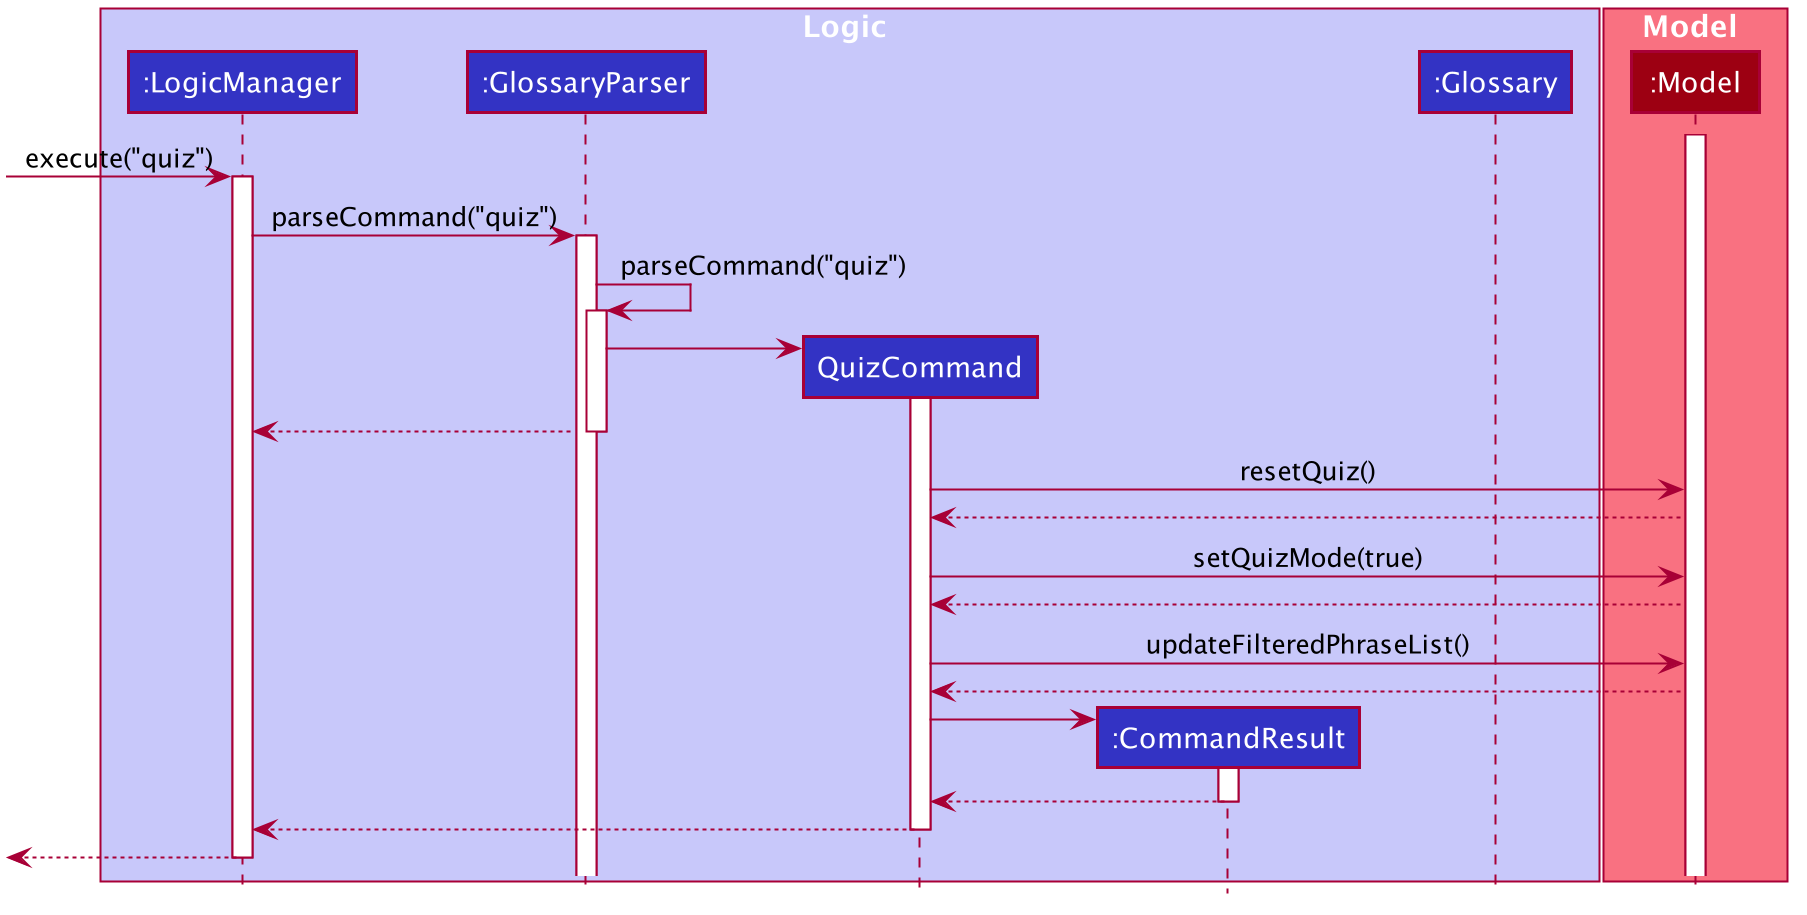

The diagram above was rendered by PlantUML. Its source (embedded in the PNG):
@startuml








skinparam BackgroundColor #FFFFFFF

skinparam Shadowing false

skinparam Class {
    FontColor #FFFFFF
    BorderThickness 1
    BorderColor #FFFFFF
    StereotypeFontColor #FFFFFF
    FontName Arial
}

skinparam Actor {
    BorderColor #000000
    Color #000000
    FontName Arial
}

skinparam Sequence {
    MessageAlign center
    BoxFontSize 15
    BoxPadding 0
    BoxFontColor #FFFFFF
    FontName Arial
}

skinparam Participant {
    FontColor #FFFFFFF
    Padding 20
}

skinparam MinClassWidth 50
skinparam ParticipantPadding 10
skinparam Shadowing false
skinparam DefaultTextAlignment center
skinparam packageStyle Rectangle

hide footbox
hide members
hide circle

box Logic #C8C8FA
participant ":LogicManager" as LogicManager #3333C4
participant ":GlossaryParser" as GlossaryParser #3333C4
participant "QuizCommand" as QuizCommand #3333C4
participant ":CommandResult" as CommandResult #3333C4
participant ":Glossary" as Glossary #3333C4
end box

box Model #F97181
participant ":Model" as Model #9D0012
end box

activate Model

[-> LogicManager : execute("quiz")
activate LogicManager

LogicManager -> GlossaryParser : parseCommand("quiz")
activate GlossaryParser

GlossaryParser -> GlossaryParser : parseCommand("quiz")
activate GlossaryParser

create QuizCommand
GlossaryParser -> QuizCommand
activate QuizCommand

GlossaryParser --> LogicManager
deactivate GlossaryParser

QuizCommand -> Model : resetQuiz()

Model --> QuizCommand

QuizCommand -> Model : setQuizMode(true)

Model --> QuizCommand

QuizCommand -> Model : updateFilteredPhraseList()

Model --> QuizCommand

create CommandResult
QuizCommand -> CommandResult
activate CommandResult

CommandResult --> QuizCommand
deactivate CommandResult

QuizCommand --> LogicManager
deactivate QuizCommand

[<--LogicManager
deactivate LogicManager
@enduml